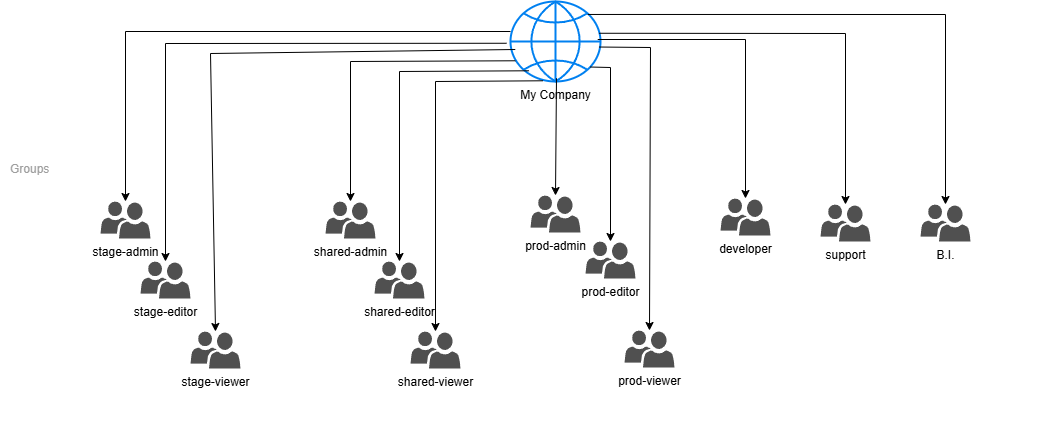

The diagram above was exported from draw.io. Its source (the exported page's mxGraphModel, read from the mxfile embedded in the PNG):
<mxGraphModel dx="1179" dy="2092" grid="1" gridSize="10" guides="1" tooltips="1" connect="1" arrows="1" fold="1" page="1" pageScale="1" pageWidth="827" pageHeight="1169" math="0" shadow="0">
  <root>
    <mxCell id="0" />
    <mxCell id="1" parent="0" />
    <mxCell id="Kl5zDTrqC48TG-PcpKZa-29" value="Groups" style="sketch=0;points=[[0,0,0],[0.25,0,0],[0.5,0,0],[0.75,0,0],[1,0,0],[1,0.25,0],[1,0.5,0],[1,0.75,0],[1,1,0],[0.75,1,0],[0.5,1,0],[0.25,1,0],[0,1,0],[0,0.75,0],[0,0.5,0],[0,0.25,0]];rounded=1;absoluteArcSize=1;arcSize=2;html=1;strokeColor=none;gradientColor=none;shadow=0;dashed=0;fontSize=12;fontColor=#9E9E9E;align=left;verticalAlign=top;spacing=10;spacingTop=-4;whiteSpace=wrap;" vertex="1" parent="1">
      <mxGeometry x="40" y="-770" width="1050" height="282.5" as="geometry" />
    </mxCell>
    <mxCell id="Kl5zDTrqC48TG-PcpKZa-1" value="My Company" style="html=1;verticalLabelPosition=bottom;align=center;labelBackgroundColor=#ffffff;verticalAlign=top;strokeWidth=2;strokeColor=#0080F0;shadow=0;dashed=0;shape=mxgraph.ios7.icons.globe;" vertex="1" parent="1">
      <mxGeometry x="550" y="-920" width="90" height="80" as="geometry" />
    </mxCell>
    <mxCell id="Kl5zDTrqC48TG-PcpKZa-2" value="stage-admin" style="sketch=0;pointerEvents=1;shadow=0;dashed=0;html=1;strokeColor=none;labelPosition=center;verticalLabelPosition=bottom;verticalAlign=top;align=center;fillColor=#505050;shape=mxgraph.mscae.intune.user_group" vertex="1" parent="1">
      <mxGeometry x="140" y="-720" width="50" height="37" as="geometry" />
    </mxCell>
    <mxCell id="Kl5zDTrqC48TG-PcpKZa-4" value="developer" style="sketch=0;pointerEvents=1;shadow=0;dashed=0;html=1;strokeColor=none;labelPosition=center;verticalLabelPosition=bottom;verticalAlign=top;align=center;fillColor=#505050;shape=mxgraph.mscae.intune.user_group" vertex="1" parent="1">
      <mxGeometry x="760" y="-723" width="50" height="37" as="geometry" />
    </mxCell>
    <mxCell id="Kl5zDTrqC48TG-PcpKZa-5" value="B.I." style="sketch=0;pointerEvents=1;shadow=0;dashed=0;html=1;strokeColor=none;labelPosition=center;verticalLabelPosition=bottom;verticalAlign=top;align=center;fillColor=#505050;shape=mxgraph.mscae.intune.user_group" vertex="1" parent="1">
      <mxGeometry x="960" y="-717" width="50" height="37" as="geometry" />
    </mxCell>
    <mxCell id="Kl5zDTrqC48TG-PcpKZa-6" value="support" style="sketch=0;pointerEvents=1;shadow=0;dashed=0;html=1;strokeColor=none;labelPosition=center;verticalLabelPosition=bottom;verticalAlign=top;align=center;fillColor=#505050;shape=mxgraph.mscae.intune.user_group" vertex="1" parent="1">
      <mxGeometry x="860" y="-717" width="50" height="37" as="geometry" />
    </mxCell>
    <mxCell id="Kl5zDTrqC48TG-PcpKZa-7" value="stage-viewer" style="sketch=0;pointerEvents=1;shadow=0;dashed=0;html=1;strokeColor=none;labelPosition=center;verticalLabelPosition=bottom;verticalAlign=top;align=center;fillColor=#505050;shape=mxgraph.mscae.intune.user_group" vertex="1" parent="1">
      <mxGeometry x="230" y="-590" width="50" height="37" as="geometry" />
    </mxCell>
    <mxCell id="Kl5zDTrqC48TG-PcpKZa-8" value="stage-editor" style="sketch=0;pointerEvents=1;shadow=0;dashed=0;html=1;strokeColor=none;labelPosition=center;verticalLabelPosition=bottom;verticalAlign=top;align=center;fillColor=#505050;shape=mxgraph.mscae.intune.user_group" vertex="1" parent="1">
      <mxGeometry x="180" y="-660" width="50" height="37" as="geometry" />
    </mxCell>
    <mxCell id="Kl5zDTrqC48TG-PcpKZa-9" value="shared-admin" style="sketch=0;pointerEvents=1;shadow=0;dashed=0;html=1;strokeColor=none;labelPosition=center;verticalLabelPosition=bottom;verticalAlign=top;align=center;fillColor=#505050;shape=mxgraph.mscae.intune.user_group" vertex="1" parent="1">
      <mxGeometry x="365" y="-720" width="50" height="37" as="geometry" />
    </mxCell>
    <mxCell id="Kl5zDTrqC48TG-PcpKZa-10" value="shared-viewer" style="sketch=0;pointerEvents=1;shadow=0;dashed=0;html=1;strokeColor=none;labelPosition=center;verticalLabelPosition=bottom;verticalAlign=top;align=center;fillColor=#505050;shape=mxgraph.mscae.intune.user_group" vertex="1" parent="1">
      <mxGeometry x="450" y="-590" width="50" height="37" as="geometry" />
    </mxCell>
    <mxCell id="Kl5zDTrqC48TG-PcpKZa-11" value="shared-editor" style="sketch=0;pointerEvents=1;shadow=0;dashed=0;html=1;strokeColor=none;labelPosition=center;verticalLabelPosition=bottom;verticalAlign=top;align=center;fillColor=#505050;shape=mxgraph.mscae.intune.user_group" vertex="1" parent="1">
      <mxGeometry x="414" y="-660" width="50" height="37" as="geometry" />
    </mxCell>
    <mxCell id="Kl5zDTrqC48TG-PcpKZa-12" value="prod-admin" style="sketch=0;pointerEvents=1;shadow=0;dashed=0;html=1;strokeColor=none;labelPosition=center;verticalLabelPosition=bottom;verticalAlign=top;align=center;fillColor=#505050;shape=mxgraph.mscae.intune.user_group" vertex="1" parent="1">
      <mxGeometry x="570" y="-726" width="50" height="37" as="geometry" />
    </mxCell>
    <mxCell id="Kl5zDTrqC48TG-PcpKZa-13" value="prod-viewer" style="sketch=0;pointerEvents=1;shadow=0;dashed=0;html=1;strokeColor=none;labelPosition=center;verticalLabelPosition=bottom;verticalAlign=top;align=center;fillColor=#505050;shape=mxgraph.mscae.intune.user_group" vertex="1" parent="1">
      <mxGeometry x="664" y="-591" width="50" height="37" as="geometry" />
    </mxCell>
    <mxCell id="Kl5zDTrqC48TG-PcpKZa-14" value="prod-editor" style="sketch=0;pointerEvents=1;shadow=0;dashed=0;html=1;strokeColor=none;labelPosition=center;verticalLabelPosition=bottom;verticalAlign=top;align=center;fillColor=#505050;shape=mxgraph.mscae.intune.user_group" vertex="1" parent="1">
      <mxGeometry x="625" y="-680" width="50" height="37" as="geometry" />
    </mxCell>
    <mxCell id="Kl5zDTrqC48TG-PcpKZa-15" value="" style="endArrow=classic;html=1;rounded=0;entryX=0.5;entryY=0;entryDx=0;entryDy=0;entryPerimeter=0;exitX=0;exitY=0.375;exitDx=0;exitDy=0;exitPerimeter=0;" edge="1" parent="1" source="Kl5zDTrqC48TG-PcpKZa-1" target="Kl5zDTrqC48TG-PcpKZa-2">
      <mxGeometry width="50" height="50" relative="1" as="geometry">
        <mxPoint x="220" y="-770" as="sourcePoint" />
        <mxPoint x="270" y="-820" as="targetPoint" />
        <Array as="points">
          <mxPoint x="165" y="-890" />
        </Array>
      </mxGeometry>
    </mxCell>
    <mxCell id="Kl5zDTrqC48TG-PcpKZa-16" value="" style="endArrow=classic;html=1;rounded=0;entryX=0.5;entryY=0;entryDx=0;entryDy=0;entryPerimeter=0;exitX=0.053;exitY=0.741;exitDx=0;exitDy=0;exitPerimeter=0;" edge="1" parent="1" source="Kl5zDTrqC48TG-PcpKZa-1" target="Kl5zDTrqC48TG-PcpKZa-9">
      <mxGeometry width="50" height="50" relative="1" as="geometry">
        <mxPoint x="540" y="-880" as="sourcePoint" />
        <mxPoint x="175" y="-710" as="targetPoint" />
        <Array as="points">
          <mxPoint x="390" y="-860" />
        </Array>
      </mxGeometry>
    </mxCell>
    <mxCell id="Kl5zDTrqC48TG-PcpKZa-17" value="" style="endArrow=classic;html=1;rounded=0;entryX=0.5;entryY=0;entryDx=0;entryDy=0;entryPerimeter=0;exitX=0.511;exitY=0.959;exitDx=0;exitDy=0;exitPerimeter=0;" edge="1" parent="1" source="Kl5zDTrqC48TG-PcpKZa-1" target="Kl5zDTrqC48TG-PcpKZa-12">
      <mxGeometry width="50" height="50" relative="1" as="geometry">
        <mxPoint x="550" y="-870" as="sourcePoint" />
        <mxPoint x="405" y="-710" as="targetPoint" />
        <Array as="points" />
      </mxGeometry>
    </mxCell>
    <mxCell id="Kl5zDTrqC48TG-PcpKZa-18" value="" style="endArrow=classic;html=1;rounded=0;entryX=0.5;entryY=0;entryDx=0;entryDy=0;entryPerimeter=0;exitX=0.969;exitY=0.475;exitDx=0;exitDy=0;exitPerimeter=0;" edge="1" parent="1" source="Kl5zDTrqC48TG-PcpKZa-1" target="Kl5zDTrqC48TG-PcpKZa-4">
      <mxGeometry width="50" height="50" relative="1" as="geometry">
        <mxPoint x="586" y="-833" as="sourcePoint" />
        <mxPoint x="605" y="-716" as="targetPoint" />
        <Array as="points">
          <mxPoint x="785" y="-882" />
        </Array>
      </mxGeometry>
    </mxCell>
    <mxCell id="Kl5zDTrqC48TG-PcpKZa-19" value="" style="endArrow=classic;html=1;rounded=0;entryX=0.5;entryY=0;entryDx=0;entryDy=0;entryPerimeter=0;exitX=0.983;exitY=0.397;exitDx=0;exitDy=0;exitPerimeter=0;" edge="1" parent="1" source="Kl5zDTrqC48TG-PcpKZa-1" target="Kl5zDTrqC48TG-PcpKZa-6">
      <mxGeometry width="50" height="50" relative="1" as="geometry">
        <mxPoint x="627" y="-872" as="sourcePoint" />
        <mxPoint x="795" y="-713" as="targetPoint" />
        <Array as="points">
          <mxPoint x="885" y="-888" />
        </Array>
      </mxGeometry>
    </mxCell>
    <mxCell id="Kl5zDTrqC48TG-PcpKZa-20" value="" style="endArrow=classic;html=1;rounded=0;entryX=0.5;entryY=0;entryDx=0;entryDy=0;entryPerimeter=0;exitX=0.858;exitY=0.162;exitDx=0;exitDy=0;exitPerimeter=0;" edge="1" parent="1" source="Kl5zDTrqC48TG-PcpKZa-1" target="Kl5zDTrqC48TG-PcpKZa-5">
      <mxGeometry width="50" height="50" relative="1" as="geometry">
        <mxPoint x="628" y="-878" as="sourcePoint" />
        <mxPoint x="895" y="-707" as="targetPoint" />
        <Array as="points">
          <mxPoint x="985" y="-907" />
        </Array>
      </mxGeometry>
    </mxCell>
    <mxCell id="Kl5zDTrqC48TG-PcpKZa-21" value="" style="endArrow=classic;html=1;rounded=0;entryX=0.5;entryY=0;entryDx=0;entryDy=0;entryPerimeter=0;exitX=-0.044;exitY=0.522;exitDx=0;exitDy=0;exitPerimeter=0;" edge="1" parent="1" source="Kl5zDTrqC48TG-PcpKZa-1" target="Kl5zDTrqC48TG-PcpKZa-8">
      <mxGeometry width="50" height="50" relative="1" as="geometry">
        <mxPoint x="557" y="-838" as="sourcePoint" />
        <mxPoint x="405" y="-710" as="targetPoint" />
        <Array as="points">
          <mxPoint x="205" y="-878" />
        </Array>
      </mxGeometry>
    </mxCell>
    <mxCell id="Kl5zDTrqC48TG-PcpKZa-22" value="" style="endArrow=classic;html=1;rounded=0;entryX=0.5;entryY=0;entryDx=0;entryDy=0;entryPerimeter=0;exitX=0.053;exitY=0.6;exitDx=0;exitDy=0;exitPerimeter=0;" edge="1" parent="1" source="Kl5zDTrqC48TG-PcpKZa-1" target="Kl5zDTrqC48TG-PcpKZa-7">
      <mxGeometry width="50" height="50" relative="1" as="geometry">
        <mxPoint x="536" y="-868" as="sourcePoint" />
        <mxPoint x="215" y="-650" as="targetPoint" />
        <Array as="points">
          <mxPoint x="250" y="-868" />
        </Array>
      </mxGeometry>
    </mxCell>
    <mxCell id="Kl5zDTrqC48TG-PcpKZa-24" value="" style="endArrow=classic;html=1;rounded=0;entryX=0.5;entryY=0;entryDx=0;entryDy=0;entryPerimeter=0;exitX=0.206;exitY=0.866;exitDx=0;exitDy=0;exitPerimeter=0;" edge="1" parent="1" source="Kl5zDTrqC48TG-PcpKZa-1" target="Kl5zDTrqC48TG-PcpKZa-11">
      <mxGeometry width="50" height="50" relative="1" as="geometry">
        <mxPoint x="540" y="-850" as="sourcePoint" />
        <mxPoint x="400" y="-710" as="targetPoint" />
        <Array as="points">
          <mxPoint x="439" y="-850" />
        </Array>
      </mxGeometry>
    </mxCell>
    <mxCell id="Kl5zDTrqC48TG-PcpKZa-25" value="" style="endArrow=classic;html=1;rounded=0;entryX=0.5;entryY=0;entryDx=0;entryDy=0;entryPerimeter=0;exitX=0.358;exitY=0.991;exitDx=0;exitDy=0;exitPerimeter=0;" edge="1" parent="1" source="Kl5zDTrqC48TG-PcpKZa-1" target="Kl5zDTrqC48TG-PcpKZa-10">
      <mxGeometry width="50" height="50" relative="1" as="geometry">
        <mxPoint x="550" y="-840" as="sourcePoint" />
        <mxPoint x="449" y="-650" as="targetPoint" />
        <Array as="points">
          <mxPoint x="475" y="-840" />
        </Array>
      </mxGeometry>
    </mxCell>
    <mxCell id="Kl5zDTrqC48TG-PcpKZa-26" value="" style="endArrow=classic;html=1;rounded=0;entryX=0.5;entryY=0;entryDx=0;entryDy=0;entryPerimeter=0;exitX=0.886;exitY=0.819;exitDx=0;exitDy=0;exitPerimeter=0;" edge="1" parent="1" source="Kl5zDTrqC48TG-PcpKZa-1" target="Kl5zDTrqC48TG-PcpKZa-14">
      <mxGeometry width="50" height="50" relative="1" as="geometry">
        <mxPoint x="606" y="-833" as="sourcePoint" />
        <mxPoint x="605" y="-716" as="targetPoint" />
        <Array as="points">
          <mxPoint x="650" y="-854" />
        </Array>
      </mxGeometry>
    </mxCell>
    <mxCell id="Kl5zDTrqC48TG-PcpKZa-27" value="" style="endArrow=classic;html=1;rounded=0;entryX=0.5;entryY=0;entryDx=0;entryDy=0;entryPerimeter=0;exitX=0.983;exitY=0.569;exitDx=0;exitDy=0;exitPerimeter=0;" edge="1" parent="1" source="Kl5zDTrqC48TG-PcpKZa-1" target="Kl5zDTrqC48TG-PcpKZa-13">
      <mxGeometry width="50" height="50" relative="1" as="geometry">
        <mxPoint x="636" y="-843" as="sourcePoint" />
        <mxPoint x="645" y="-656" as="targetPoint" />
        <Array as="points">
          <mxPoint x="690" y="-874" />
        </Array>
      </mxGeometry>
    </mxCell>
  </root>
</mxGraphModel>